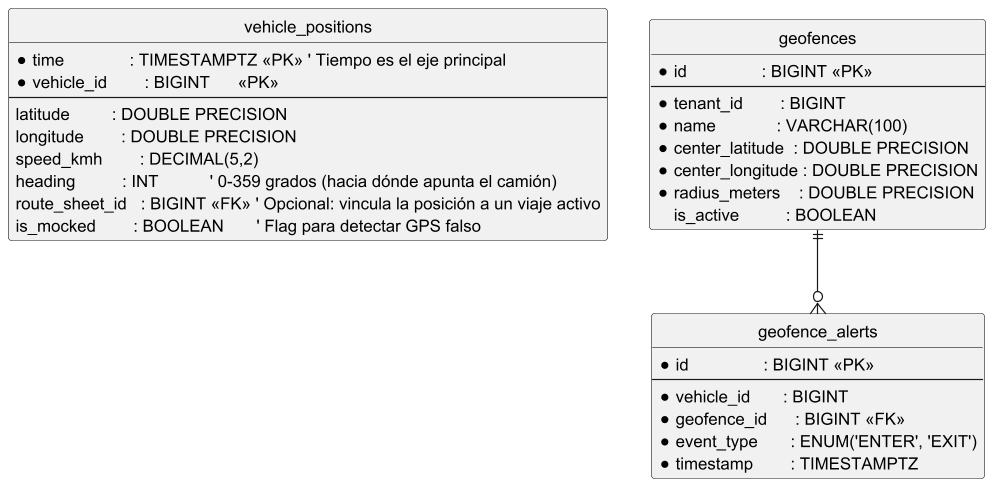

The diagram above was rendered by PlantUML. Its source (embedded in the PNG):
@startuml
' Orion - Telemetry Service Physical ER Diagram (TimescaleDB)

hide circle
skinparam linetype ortho

' ==== Time-Series Data (La Hypertable) ====
entity vehicle_positions {
  * time              : TIMESTAMPTZ <<PK>> ' Tiempo es el eje principal
  * vehicle_id        : BIGINT      <<PK>>
  --
    latitude         : DOUBLE PRECISION
    longitude        : DOUBLE PRECISION
    speed_kmh        : DECIMAL(5,2)
    heading          : INT           ' 0-359 grados (hacia dónde apunta el camión)
    route_sheet_id   : BIGINT <<FK>> ' Opcional: vincula la posición a un viaje activo
    is_mocked        : BOOLEAN       ' Flag para detectar GPS falso
}

' ==== Geofencing Metadata (Relational) ====
entity geofences {
  * id                : BIGINT <<PK>>
  --
    * tenant_id        : BIGINT
    * name             : VARCHAR(100)
    * center_latitude  : DOUBLE PRECISION
    * center_longitude : DOUBLE PRECISION
    * radius_meters    : DOUBLE PRECISION
    is_active          : BOOLEAN
}

' ==== Tracking Events (Historial de alertas) ====
entity geofence_alerts {
  * id                : BIGINT <<PK>>
  --
    * vehicle_id       : BIGINT
    * geofence_id      : BIGINT <<FK>>
    * event_type       : ENUM('ENTER', 'EXIT')
    * timestamp        : TIMESTAMPTZ
}

' ==== Relationships ====
geofences ||--o{ geofence_alerts
@enduml